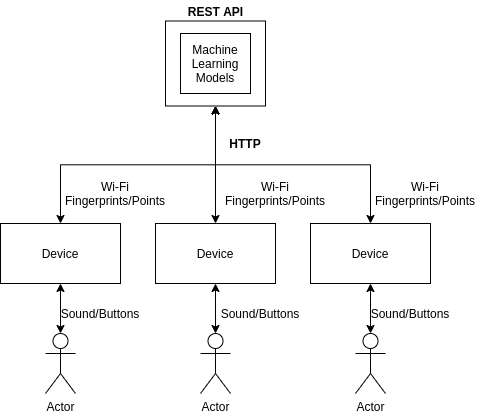

The diagram above was exported from draw.io. Its source (the exported page's mxGraphModel, read from the mxfile embedded in the PNG):
<mxGraphModel dx="868" dy="445" grid="1" gridSize="10" guides="1" tooltips="1" connect="1" arrows="1" fold="1" page="1" pageScale="1" pageWidth="850" pageHeight="1100" math="0" shadow="0">
  <root>
    <mxCell id="0" />
    <mxCell id="1" parent="0" />
    <mxCell id="ukMxUScc81dkNOUMSynl-1" value="" style="rounded=0;whiteSpace=wrap;html=1;fillColor=none;" vertex="1" parent="1">
      <mxGeometry x="275" y="207.5" width="100" height="85" as="geometry" />
    </mxCell>
    <mxCell id="ukMxUScc81dkNOUMSynl-2" value="Machine Learning Models" style="rounded=0;whiteSpace=wrap;html=1;" vertex="1" parent="1">
      <mxGeometry x="290" y="220" width="70" height="60" as="geometry" />
    </mxCell>
    <mxCell id="ukMxUScc81dkNOUMSynl-3" value="&lt;b&gt;REST API&lt;/b&gt;" style="text;html=1;strokeColor=none;fillColor=none;align=center;verticalAlign=middle;whiteSpace=wrap;rounded=0;" vertex="1" parent="1">
      <mxGeometry x="292.5" y="187.5" width="65" height="20" as="geometry" />
    </mxCell>
    <mxCell id="ukMxUScc81dkNOUMSynl-9" style="edgeStyle=orthogonalEdgeStyle;rounded=0;orthogonalLoop=1;jettySize=auto;html=1;exitX=0.5;exitY=0;exitDx=0;exitDy=0;entryX=0.5;entryY=1;entryDx=0;entryDy=0;startArrow=classic;startFill=1;" edge="1" parent="1" source="ukMxUScc81dkNOUMSynl-4" target="ukMxUScc81dkNOUMSynl-1">
      <mxGeometry relative="1" as="geometry" />
    </mxCell>
    <mxCell id="ukMxUScc81dkNOUMSynl-4" value="Device" style="rounded=0;whiteSpace=wrap;html=1;fillColor=none;" vertex="1" parent="1">
      <mxGeometry x="110" y="410" width="120" height="60" as="geometry" />
    </mxCell>
    <mxCell id="ukMxUScc81dkNOUMSynl-8" style="edgeStyle=orthogonalEdgeStyle;rounded=0;orthogonalLoop=1;jettySize=auto;html=1;exitX=0.5;exitY=0;exitDx=0;exitDy=0;entryX=0.5;entryY=1;entryDx=0;entryDy=0;startArrow=classic;startFill=1;" edge="1" parent="1" source="ukMxUScc81dkNOUMSynl-5" target="ukMxUScc81dkNOUMSynl-1">
      <mxGeometry relative="1" as="geometry" />
    </mxCell>
    <mxCell id="ukMxUScc81dkNOUMSynl-5" value="&lt;span&gt;Device&lt;/span&gt;" style="rounded=0;whiteSpace=wrap;html=1;fillColor=none;" vertex="1" parent="1">
      <mxGeometry x="265" y="410" width="120" height="60" as="geometry" />
    </mxCell>
    <mxCell id="ukMxUScc81dkNOUMSynl-7" style="edgeStyle=orthogonalEdgeStyle;rounded=0;orthogonalLoop=1;jettySize=auto;html=1;exitX=0.5;exitY=0;exitDx=0;exitDy=0;entryX=0.5;entryY=1;entryDx=0;entryDy=0;startArrow=classic;startFill=1;" edge="1" parent="1" source="ukMxUScc81dkNOUMSynl-6" target="ukMxUScc81dkNOUMSynl-1">
      <mxGeometry relative="1" as="geometry" />
    </mxCell>
    <mxCell id="ukMxUScc81dkNOUMSynl-6" value="&lt;span&gt;Device&lt;/span&gt;" style="rounded=0;whiteSpace=wrap;html=1;fillColor=none;" vertex="1" parent="1">
      <mxGeometry x="420" y="410" width="120" height="60" as="geometry" />
    </mxCell>
    <mxCell id="ukMxUScc81dkNOUMSynl-10" value="&lt;b&gt;HTTP&lt;/b&gt;" style="text;html=1;strokeColor=none;fillColor=none;align=center;verticalAlign=middle;whiteSpace=wrap;rounded=0;" vertex="1" parent="1">
      <mxGeometry x="335" y="320" width="40" height="20" as="geometry" />
    </mxCell>
    <mxCell id="ukMxUScc81dkNOUMSynl-12" style="edgeStyle=orthogonalEdgeStyle;rounded=0;orthogonalLoop=1;jettySize=auto;html=1;exitX=0.5;exitY=0;exitDx=0;exitDy=0;exitPerimeter=0;entryX=0.5;entryY=1;entryDx=0;entryDy=0;startArrow=classic;startFill=1;" edge="1" parent="1" source="ukMxUScc81dkNOUMSynl-11" target="ukMxUScc81dkNOUMSynl-4">
      <mxGeometry relative="1" as="geometry" />
    </mxCell>
    <mxCell id="ukMxUScc81dkNOUMSynl-11" value="Actor" style="shape=umlActor;verticalLabelPosition=bottom;labelBackgroundColor=#ffffff;verticalAlign=top;html=1;outlineConnect=0;fillColor=none;" vertex="1" parent="1">
      <mxGeometry x="155" y="520" width="30" height="60" as="geometry" />
    </mxCell>
    <mxCell id="ukMxUScc81dkNOUMSynl-18" style="edgeStyle=orthogonalEdgeStyle;rounded=0;orthogonalLoop=1;jettySize=auto;html=1;exitX=0.5;exitY=0;exitDx=0;exitDy=0;exitPerimeter=0;entryX=0.5;entryY=1;entryDx=0;entryDy=0;startArrow=classic;startFill=1;" edge="1" parent="1" source="ukMxUScc81dkNOUMSynl-14" target="ukMxUScc81dkNOUMSynl-5">
      <mxGeometry relative="1" as="geometry" />
    </mxCell>
    <mxCell id="ukMxUScc81dkNOUMSynl-14" value="Actor" style="shape=umlActor;verticalLabelPosition=bottom;labelBackgroundColor=#ffffff;verticalAlign=top;html=1;outlineConnect=0;fillColor=none;" vertex="1" parent="1">
      <mxGeometry x="310" y="520" width="30" height="60" as="geometry" />
    </mxCell>
    <mxCell id="ukMxUScc81dkNOUMSynl-17" style="edgeStyle=orthogonalEdgeStyle;rounded=0;orthogonalLoop=1;jettySize=auto;html=1;exitX=0.5;exitY=0;exitDx=0;exitDy=0;exitPerimeter=0;entryX=0.5;entryY=1;entryDx=0;entryDy=0;startArrow=classic;startFill=1;" edge="1" parent="1" source="ukMxUScc81dkNOUMSynl-15" target="ukMxUScc81dkNOUMSynl-6">
      <mxGeometry relative="1" as="geometry" />
    </mxCell>
    <mxCell id="ukMxUScc81dkNOUMSynl-15" value="Actor" style="shape=umlActor;verticalLabelPosition=bottom;labelBackgroundColor=#ffffff;verticalAlign=top;html=1;outlineConnect=0;fillColor=none;" vertex="1" parent="1">
      <mxGeometry x="465" y="520" width="30" height="60" as="geometry" />
    </mxCell>
    <mxCell id="ukMxUScc81dkNOUMSynl-20" value="Sound/Buttons" style="text;html=1;strokeColor=none;fillColor=none;align=center;verticalAlign=middle;whiteSpace=wrap;rounded=0;" vertex="1" parent="1">
      <mxGeometry x="170" y="490" width="80" height="20" as="geometry" />
    </mxCell>
    <mxCell id="ukMxUScc81dkNOUMSynl-21" value="Sound/Buttons" style="text;html=1;strokeColor=none;fillColor=none;align=center;verticalAlign=middle;whiteSpace=wrap;rounded=0;" vertex="1" parent="1">
      <mxGeometry x="330" y="490" width="80" height="20" as="geometry" />
    </mxCell>
    <mxCell id="ukMxUScc81dkNOUMSynl-22" value="Sound/Buttons" style="text;html=1;strokeColor=none;fillColor=none;align=center;verticalAlign=middle;whiteSpace=wrap;rounded=0;" vertex="1" parent="1">
      <mxGeometry x="480" y="490" width="80" height="20" as="geometry" />
    </mxCell>
    <mxCell id="ukMxUScc81dkNOUMSynl-23" value="Wi-Fi Fingerprints/Points" style="text;html=1;strokeColor=none;fillColor=none;align=center;verticalAlign=middle;whiteSpace=wrap;rounded=0;" vertex="1" parent="1">
      <mxGeometry x="170" y="370" width="110" height="20" as="geometry" />
    </mxCell>
    <mxCell id="ukMxUScc81dkNOUMSynl-24" value="Wi-Fi Fingerprints/Points" style="text;html=1;strokeColor=none;fillColor=none;align=center;verticalAlign=middle;whiteSpace=wrap;rounded=0;" vertex="1" parent="1">
      <mxGeometry x="330" y="370" width="110" height="20" as="geometry" />
    </mxCell>
    <mxCell id="ukMxUScc81dkNOUMSynl-25" value="Wi-Fi Fingerprints/Points" style="text;html=1;strokeColor=none;fillColor=none;align=center;verticalAlign=middle;whiteSpace=wrap;rounded=0;" vertex="1" parent="1">
      <mxGeometry x="480" y="370" width="110" height="20" as="geometry" />
    </mxCell>
  </root>
</mxGraphModel>